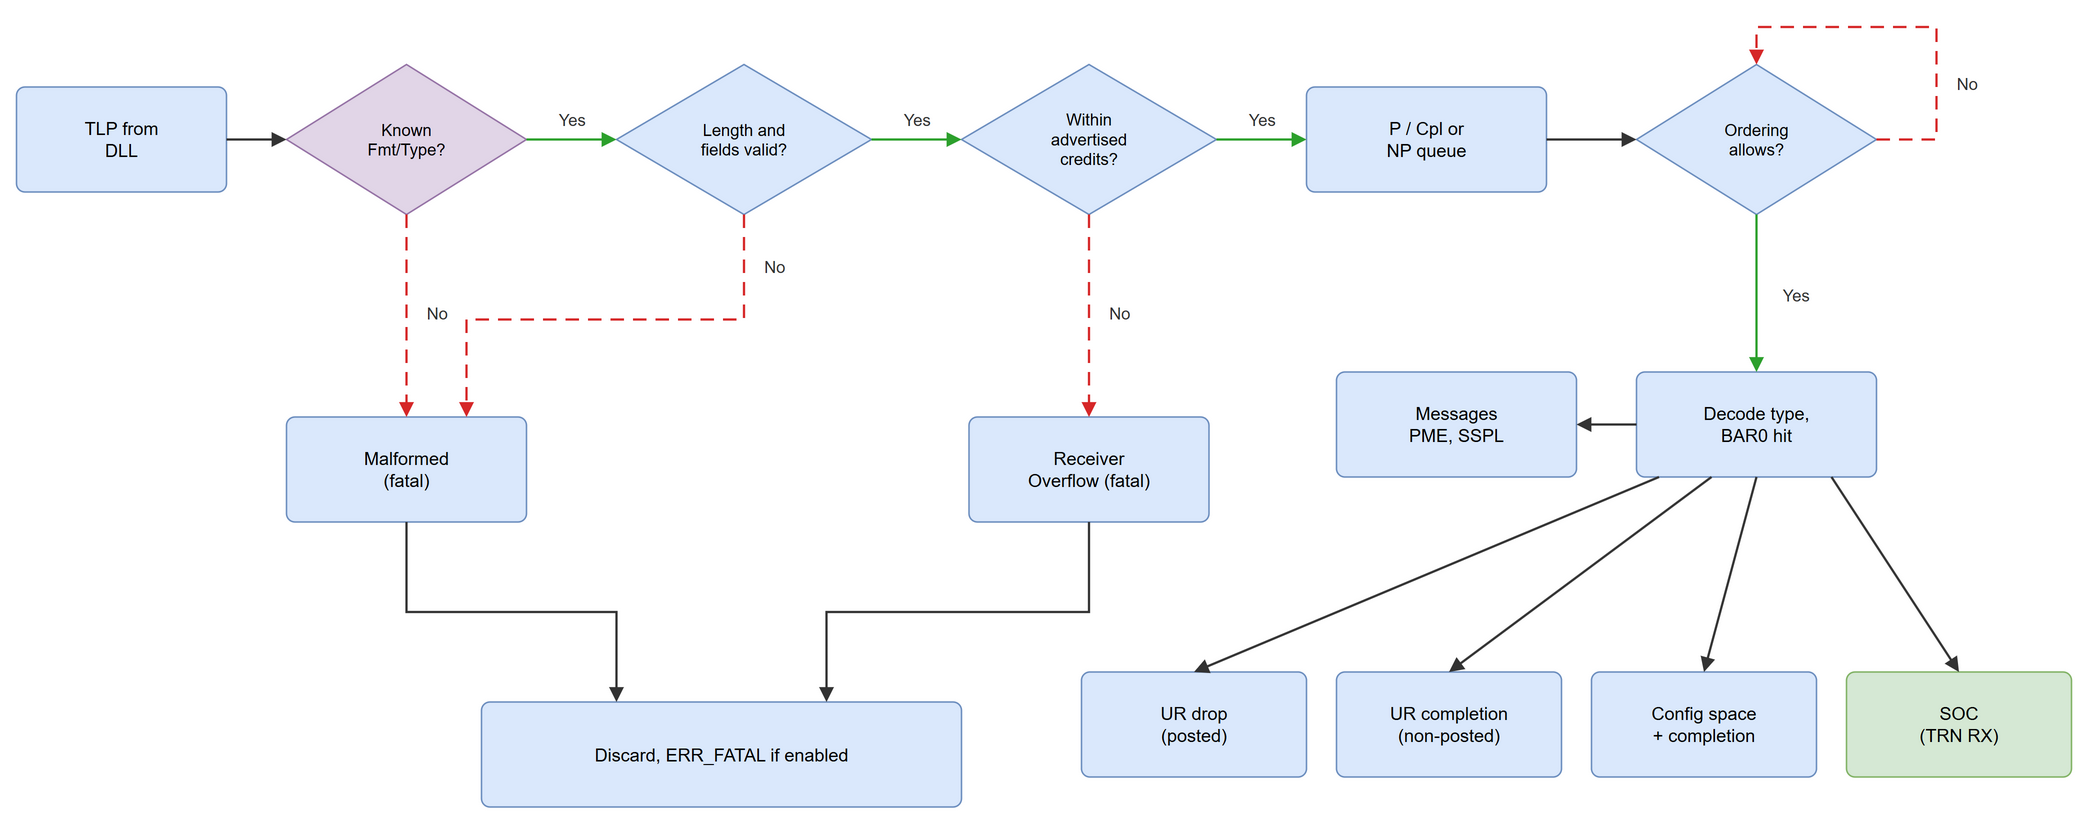

The diagram above was exported from draw.io. Its source (the exported page's mxGraphModel, read from the mxfile embedded in the PNG):
<mxGraphModel dx="1400" dy="560" grid="1" gridSize="10" guides="1" tooltips="1" connect="1" arrows="1" fold="1" page="1" pageScale="1" pageWidth="1400" pageHeight="560" math="0" shadow="0">
  <root>
    <mxCell id="0" />
    <mxCell id="1" parent="0" />
    <mxCell id="start" value="TLP from&lt;br&gt;DLL" style="rounded=1;arcSize=8;whiteSpace=wrap;html=1;fontSize=12;fillColor=#dae8fc;strokeColor=#6c8ebf;" vertex="1" parent="1">
      <mxGeometry x="20" y="60" width="140" height="70" as="geometry" />
    </mxCell>
    <mxCell id="d1" value="Known&lt;br&gt;Fmt/Type?" style="rhombus;whiteSpace=wrap;html=1;fontSize=11;fillColor=#e1d5e7;strokeColor=#9673a6;" vertex="1" parent="1">
      <mxGeometry x="200" y="45" width="160" height="100" as="geometry" />
    </mxCell>
    <mxCell id="d2" value="Length and&lt;br&gt;fields valid?" style="rhombus;whiteSpace=wrap;html=1;fontSize=11;fillColor=#dae8fc;strokeColor=#6c8ebf;" vertex="1" parent="1">
      <mxGeometry x="420" y="45" width="170" height="100" as="geometry" />
    </mxCell>
    <mxCell id="d3" value="Within&lt;br&gt;advertised&lt;br&gt;credits?" style="rhombus;whiteSpace=wrap;html=1;fontSize=11;fillColor=#dae8fc;strokeColor=#6c8ebf;" vertex="1" parent="1">
      <mxGeometry x="650" y="45" width="170" height="100" as="geometry" />
    </mxCell>
    <mxCell id="q" value="P / Cpl or&lt;br&gt;NP queue" style="rounded=1;arcSize=8;whiteSpace=wrap;html=1;fontSize=12;fillColor=#dae8fc;strokeColor=#6c8ebf;" vertex="1" parent="1">
      <mxGeometry x="880" y="60" width="160" height="70" as="geometry" />
    </mxCell>
    <mxCell id="d4" value="Ordering&lt;br&gt;allows?" style="rhombus;whiteSpace=wrap;html=1;fontSize=11;fillColor=#dae8fc;strokeColor=#6c8ebf;" vertex="1" parent="1">
      <mxGeometry x="1100" y="45" width="160" height="100" as="geometry" />
    </mxCell>
    <mxCell id="dec" value="Decode type,&lt;br&gt;BAR0 hit" style="rounded=1;arcSize=8;whiteSpace=wrap;html=1;fontSize=12;fillColor=#dae8fc;strokeColor=#6c8ebf;" vertex="1" parent="1">
      <mxGeometry x="1100" y="250" width="160" height="70" as="geometry" />
    </mxCell>
    <mxCell id="mal" value="Malformed&lt;br&gt;(fatal)" style="rounded=1;arcSize=8;whiteSpace=wrap;html=1;fontSize=12;fillColor=#dae8fc;strokeColor=#6c8ebf;" vertex="1" parent="1">
      <mxGeometry x="200" y="280" width="160" height="70" as="geometry" />
    </mxCell>
    <mxCell id="ovf" value="Receiver&lt;br&gt;Overflow (fatal)" style="rounded=1;arcSize=8;whiteSpace=wrap;html=1;fontSize=12;fillColor=#dae8fc;strokeColor=#6c8ebf;" vertex="1" parent="1">
      <mxGeometry x="655" y="280" width="160" height="70" as="geometry" />
    </mxCell>
    <mxCell id="dis" value="Discard, ERR_FATAL if enabled" style="rounded=1;arcSize=8;whiteSpace=wrap;html=1;fontSize=12;fillColor=#dae8fc;strokeColor=#6c8ebf;" vertex="1" parent="1">
      <mxGeometry x="330" y="470" width="320" height="70" as="geometry" />
    </mxCell>
    <mxCell id="msg" value="Messages&lt;br&gt;PME, SSPL" style="rounded=1;arcSize=8;whiteSpace=wrap;html=1;fontSize=12;fillColor=#dae8fc;strokeColor=#6c8ebf;" vertex="1" parent="1">
      <mxGeometry x="900" y="250" width="160" height="70" as="geometry" />
    </mxCell>
    <mxCell id="urd" value="UR drop&lt;br&gt;(posted)" style="rounded=1;arcSize=8;whiteSpace=wrap;html=1;fontSize=12;fillColor=#dae8fc;strokeColor=#6c8ebf;" vertex="1" parent="1">
      <mxGeometry x="730" y="450" width="150" height="70" as="geometry" />
    </mxCell>
    <mxCell id="urc" value="UR completion&lt;br&gt;(non-posted)" style="rounded=1;arcSize=8;whiteSpace=wrap;html=1;fontSize=12;fillColor=#dae8fc;strokeColor=#6c8ebf;" vertex="1" parent="1">
      <mxGeometry x="900" y="450" width="150" height="70" as="geometry" />
    </mxCell>
    <mxCell id="cfa" value="Config space&lt;br&gt;+ completion" style="rounded=1;arcSize=8;whiteSpace=wrap;html=1;fontSize=12;fillColor=#dae8fc;strokeColor=#6c8ebf;" vertex="1" parent="1">
      <mxGeometry x="1070" y="450" width="150" height="70" as="geometry" />
    </mxCell>
    <mxCell id="soc" value="SOC&lt;br&gt;(TRN RX)" style="rounded=1;arcSize=8;whiteSpace=wrap;html=1;fontSize=12;fillColor=#d5e8d4;strokeColor=#82b366;" vertex="1" parent="1">
      <mxGeometry x="1240" y="450" width="150" height="70" as="geometry" />
    </mxCell>
    <mxCell id="e0" value="" style="edgeStyle=none;rounded=0;html=1;exitX=1;exitY=0.5;exitDx=0;exitDy=0;entryX=0;entryY=0.5;entryDx=0;entryDy=0;strokeWidth=1.5;strokeColor=#333333;fontColor=#333333;fontSize=11;labelBackgroundColor=#ffffff;endArrow=block;endFill=1;endSize=6;" edge="1" parent="1" source="start" target="d1">
      <mxGeometry relative="1" as="geometry" />
    </mxCell>
    <mxCell id="y1" value="Yes" style="edgeStyle=none;rounded=0;html=1;exitX=1;exitY=0.5;exitDx=0;exitDy=0;entryX=0;entryY=0.5;entryDx=0;entryDy=0;strokeWidth=1.5;strokeColor=#2ca02c;fontColor=#333333;fontSize=11;labelBackgroundColor=#ffffff;endArrow=block;endFill=1;endSize=6;" edge="1" parent="1" source="d1" target="d2">
      <mxGeometry relative="1" as="geometry">
        <mxPoint x="0" y="-13" as="offset" />
      </mxGeometry>
    </mxCell>
    <mxCell id="y2" value="Yes" style="edgeStyle=none;rounded=0;html=1;exitX=1;exitY=0.5;exitDx=0;exitDy=0;entryX=0;entryY=0.5;entryDx=0;entryDy=0;strokeWidth=1.5;strokeColor=#2ca02c;fontColor=#333333;fontSize=11;labelBackgroundColor=#ffffff;endArrow=block;endFill=1;endSize=6;" edge="1" parent="1" source="d2" target="d3">
      <mxGeometry relative="1" as="geometry">
        <mxPoint x="0" y="-13" as="offset" />
      </mxGeometry>
    </mxCell>
    <mxCell id="y3" value="Yes" style="edgeStyle=none;rounded=0;html=1;exitX=1;exitY=0.5;exitDx=0;exitDy=0;entryX=0;entryY=0.5;entryDx=0;entryDy=0;strokeWidth=1.5;strokeColor=#2ca02c;fontColor=#333333;fontSize=11;labelBackgroundColor=#ffffff;endArrow=block;endFill=1;endSize=6;" edge="1" parent="1" source="d3" target="q">
      <mxGeometry relative="1" as="geometry">
        <mxPoint x="0" y="-13" as="offset" />
      </mxGeometry>
    </mxCell>
    <mxCell id="e1" value="" style="edgeStyle=none;rounded=0;html=1;exitX=1;exitY=0.5;exitDx=0;exitDy=0;entryX=0;entryY=0.5;entryDx=0;entryDy=0;strokeWidth=1.5;strokeColor=#333333;fontColor=#333333;fontSize=11;labelBackgroundColor=#ffffff;endArrow=block;endFill=1;endSize=6;" edge="1" parent="1" source="q" target="d4">
      <mxGeometry relative="1" as="geometry" />
    </mxCell>
    <mxCell id="n4" value="No" style="edgeStyle=none;rounded=0;html=1;exitX=1;exitY=0.5;exitDx=0;exitDy=0;entryX=0.5;entryY=0;entryDx=0;entryDy=0;strokeWidth=1.5;strokeColor=#d62728;fontColor=#333333;fontSize=11;labelBackgroundColor=#ffffff;endArrow=block;endFill=1;endSize=6;dashed=1;dashPattern=6 4;" edge="1" parent="1" source="d4" target="d4">
      <mxGeometry relative="1" as="geometry">
        <Array as="points">
          <mxPoint x="1300" y="95" />
          <mxPoint x="1300" y="20" />
          <mxPoint x="1180" y="20" />
        </Array>
        <mxPoint x="35" y="38" as="offset" />
      </mxGeometry>
    </mxCell>
    <mxCell id="y4" value="Yes" style="edgeStyle=none;rounded=0;html=1;exitX=0.5;exitY=1;exitDx=0;exitDy=0;entryX=0.5;entryY=0;entryDx=0;entryDy=0;strokeWidth=1.5;strokeColor=#2ca02c;fontColor=#333333;fontSize=11;labelBackgroundColor=#ffffff;endArrow=block;endFill=1;endSize=6;" edge="1" parent="1" source="d4" target="dec">
      <mxGeometry relative="1" as="geometry">
        <mxPoint x="26" y="0.5" as="offset" />
      </mxGeometry>
    </mxCell>
    <mxCell id="n1" value="No" style="edgeStyle=none;rounded=0;html=1;exitX=0.5;exitY=1;exitDx=0;exitDy=0;entryX=0.5;entryY=0;entryDx=0;entryDy=0;strokeWidth=1.5;strokeColor=#d62728;fontColor=#333333;fontSize=11;labelBackgroundColor=#ffffff;endArrow=block;endFill=1;endSize=6;dashed=1;dashPattern=6 4;" edge="1" parent="1" source="d1" target="mal">
      <mxGeometry relative="1" as="geometry">
        <mxPoint x="20" y="-2.5" as="offset" />
      </mxGeometry>
    </mxCell>
    <mxCell id="n2" value="No" style="edgeStyle=none;rounded=0;html=1;exitX=0.5;exitY=1;exitDx=0;exitDy=0;entryX=0.75;entryY=0;entryDx=0;entryDy=0;strokeWidth=1.5;strokeColor=#d62728;fontColor=#333333;fontSize=11;labelBackgroundColor=#ffffff;endArrow=block;endFill=1;endSize=6;dashed=1;dashPattern=6 4;" edge="1" parent="1" source="d2" target="mal">
      <mxGeometry relative="1" as="geometry">
        <Array as="points">
          <mxPoint x="505" y="215" />
          <mxPoint x="320" y="215" />
        </Array>
        <mxPoint x="110" y="-35" as="offset" />
      </mxGeometry>
    </mxCell>
    <mxCell id="n3" value="No" style="edgeStyle=none;rounded=0;html=1;exitX=0.5;exitY=1;exitDx=0;exitDy=0;entryX=0.5;entryY=0;entryDx=0;entryDy=0;strokeWidth=1.5;strokeColor=#d62728;fontColor=#333333;fontSize=11;labelBackgroundColor=#ffffff;endArrow=block;endFill=1;endSize=6;dashed=1;dashPattern=6 4;" edge="1" parent="1" source="d3" target="ovf">
      <mxGeometry relative="1" as="geometry">
        <mxPoint x="20" y="-2.5" as="offset" />
      </mxGeometry>
    </mxCell>
    <mxCell id="m2d" value="" style="edgeStyle=none;rounded=0;html=1;exitX=0.5;exitY=1;exitDx=0;exitDy=0;entryX=0.2812;entryY=0;entryDx=0;entryDy=0;strokeWidth=1.5;strokeColor=#333333;fontColor=#333333;fontSize=11;labelBackgroundColor=#ffffff;endArrow=block;endFill=1;endSize=6;" edge="1" parent="1" source="mal" target="dis">
      <mxGeometry relative="1" as="geometry">
        <Array as="points">
          <mxPoint x="280" y="410" />
          <mxPoint x="420" y="410" />
        </Array>
      </mxGeometry>
    </mxCell>
    <mxCell id="o2d" value="" style="edgeStyle=none;rounded=0;html=1;exitX=0.5;exitY=1;exitDx=0;exitDy=0;entryX=0.7188;entryY=0;entryDx=0;entryDy=0;strokeWidth=1.5;strokeColor=#333333;fontColor=#333333;fontSize=11;labelBackgroundColor=#ffffff;endArrow=block;endFill=1;endSize=6;" edge="1" parent="1" source="ovf" target="dis">
      <mxGeometry relative="1" as="geometry">
        <Array as="points">
          <mxPoint x="735" y="410" />
          <mxPoint x="560" y="410" />
        </Array>
      </mxGeometry>
    </mxCell>
    <mxCell id="t1" value="" style="edgeStyle=none;rounded=0;html=1;exitX=0;exitY=0.5;exitDx=0;exitDy=0;entryX=1;entryY=0.5;entryDx=0;entryDy=0;strokeWidth=1.5;strokeColor=#333333;fontColor=#333333;fontSize=11;labelBackgroundColor=#ffffff;endArrow=block;endFill=1;endSize=6;" edge="1" parent="1" source="dec" target="msg">
      <mxGeometry relative="1" as="geometry" />
    </mxCell>
    <mxCell id="t2" value="" style="edgeStyle=none;rounded=0;html=1;exitX=0.0938;exitY=1;exitDx=0;exitDy=0;entryX=0.5;entryY=0;entryDx=0;entryDy=0;strokeWidth=1.5;strokeColor=#333333;fontColor=#333333;fontSize=11;labelBackgroundColor=#ffffff;endArrow=block;endFill=1;endSize=6;" edge="1" parent="1" source="dec" target="urd">
      <mxGeometry relative="1" as="geometry" />
    </mxCell>
    <mxCell id="t3" value="" style="edgeStyle=none;rounded=0;html=1;exitX=0.3125;exitY=1;exitDx=0;exitDy=0;entryX=0.5;entryY=0;entryDx=0;entryDy=0;strokeWidth=1.5;strokeColor=#333333;fontColor=#333333;fontSize=11;labelBackgroundColor=#ffffff;endArrow=block;endFill=1;endSize=6;" edge="1" parent="1" source="dec" target="urc">
      <mxGeometry relative="1" as="geometry" />
    </mxCell>
    <mxCell id="t4" value="" style="edgeStyle=none;rounded=0;html=1;exitX=0.5;exitY=1;exitDx=0;exitDy=0;entryX=0.5;entryY=0;entryDx=0;entryDy=0;strokeWidth=1.5;strokeColor=#333333;fontColor=#333333;fontSize=11;labelBackgroundColor=#ffffff;endArrow=block;endFill=1;endSize=6;" edge="1" parent="1" source="dec" target="cfa">
      <mxGeometry relative="1" as="geometry" />
    </mxCell>
    <mxCell id="t5" value="" style="edgeStyle=none;rounded=0;html=1;exitX=0.8125;exitY=1;exitDx=0;exitDy=0;entryX=0.5;entryY=0;entryDx=0;entryDy=0;strokeWidth=1.5;strokeColor=#333333;fontColor=#333333;fontSize=11;labelBackgroundColor=#ffffff;endArrow=block;endFill=1;endSize=6;" edge="1" parent="1" source="dec" target="soc">
      <mxGeometry relative="1" as="geometry" />
    </mxCell>
  </root>
</mxGraphModel>